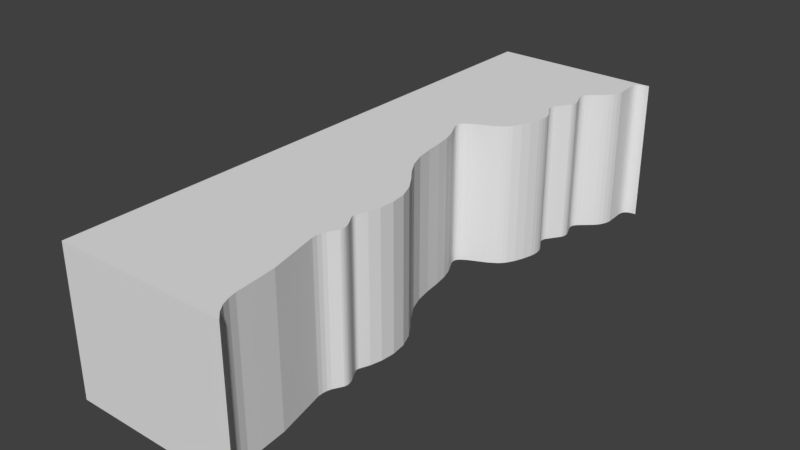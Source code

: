 # Source: dirt1.blend  (saved by Blender 2.78.0; exported with 4.5.12 LTS)
import bpy
from mathutils import Matrix  # noqa: F401  (used for matrix-valued properties, if any)

bpy.ops.wm.read_factory_settings(use_empty=True)
scene = bpy.context.scene
scene.name = 'Scene'

# ---- collections
col_collection_1 = bpy.data.collections.new('Collection 1'); scene.collection.children.link(col_collection_1)

# ---- world
world_world = bpy.data.worlds.new('World'); scene.world = world_world
world_world.color = (0.05088, 0.05088, 0.05088)
world_world.use_sun_shadow = False
world_world.sun_shadow_jitter_overblur = 0.0
world_world.cycles.sampling_method = 'MANUAL'

# ---- meshes
me_dirt1 = bpy.data.meshes.new('Dirt1')
me_dirt1.from_pydata([(0.4428, 1.27, 0.3175), (0.4254, 1.269, 0.3175), (0.4428, 1.27, -0.3175), (0.4254, 1.269, -0.3175), (0.4117, 1.265, 0.3175), (0.4117, 1.265, -0.3175), (0.4015, 1.26, 0.3175), (0.4015, 1.26, -0.3175), (0.3974, 1.257, 0.3175), (0.3974, 1.257, -0.3175), (0.394, 1.254, 0.3175), (0.394, 1.254, -0.3175), (0.3912, 1.25, 0.3175), (0.3912, 1.25, -0.3175), (0.389, 1.246, 0.3175), (0.389, 1.246, -0.3175), (0.3859, 1.238, 0.3175), (0.3859, 1.238, -0.3175), (0.3839, 1.218, 0.3175), (0.3839, 1.218, -0.3175), (0.3878, 1.126, 0.3175), (0.3878, 1.126, -0.3175), (0.3834, 1.105, 0.3175), (0.3834, 1.105, -0.3175), (0.3754, 1.084, 0.3175), (0.3754, 1.084, -0.3175), (0.3637, 1.065, 0.3175), (0.3637, 1.065, -0.3175), (0.3489, 1.048, 0.3175), (0.3489, 1.048, -0.3175), (0.3146, 1.018, 0.3175), (0.3146, 1.018, -0.3175), (0.2986, 1.004, 0.3175), (0.2986, 1.004, -0.3175), (0.2863, 0.9904, 0.3175), (0.2863, 0.9904, -0.3175), (0.2821, 0.9835, 0.3175), (0.2821, 0.9835, -0.3175), (0.2794, 0.9763, 0.3175), (0.2794, 0.9763, -0.3175), (0.2781, 0.969, 0.3175), (0.2781, 0.969, -0.3175), (0.2782, 0.9614, 0.3175), (0.2782, 0.9614, -0.3175), (0.2823, 0.9455, 0.3175), (0.2823, 0.9455, -0.3175), (0.2899, 0.9287, 0.3175), (0.2899, 0.9287, -0.3175), (0.3042, 0.8929, 0.3175), (0.3042, 0.8929, -0.3175), (0.3055, 0.8837, 0.3175), (0.3055, 0.8837, -0.3175), (0.3053, 0.8745, 0.3175), (0.3053, 0.8745, -0.3175), (0.3038, 0.8654, 0.3175), (0.3038, 0.8654, -0.3175), (0.3008, 0.8563, 0.3175), (0.3008, 0.8563, -0.3175), (0.2553, 0.7886, 0.3175), (0.2553, 0.7886, -0.3175), (0.2522, 0.7811, 0.3175), (0.2522, 0.7811, -0.3175), (0.2505, 0.7737, 0.3175), (0.2505, 0.7737, -0.3175), (0.2503, 0.7664, 0.3175), (0.2503, 0.7664, -0.3175), (0.2515, 0.7593, 0.3175), (0.2515, 0.7593, -0.3175), (0.254, 0.7522, 0.3175), (0.254, 0.7522, -0.3175), (0.2577, 0.7451, 0.3175), (0.2577, 0.7451, -0.3175), (0.2674, 0.7306, 0.3175), (0.2674, 0.7306, -0.3175), (0.2874, 0.6985, 0.3175), (0.2874, 0.6985, -0.3175), (0.2941, 0.6803, 0.3175), (0.2941, 0.6803, -0.3175), (0.2973, 0.6606, 0.3175), (0.2973, 0.6606, -0.3175), (0.297, 0.6395, 0.3175), (0.297, 0.6395, -0.3175), (0.2937, 0.6177, 0.3175), (0.2937, 0.6177, -0.3175), (0.2818, 0.5738, 0.3175), (0.2818, 0.5738, -0.3175), (0.2661, 0.5326, 0.3175), (0.2661, 0.5326, -0.3175), (0.2461, 0.4967, 0.3175), (0.2461, 0.4967, -0.3175), (0.2334, 0.4811, 0.3175), (0.2334, 0.4811, -0.3175), (0.2184, 0.4673, 0.3175), (0.2184, 0.4673, -0.3175), (0.1822, 0.4442, 0.3175), (0.1822, 0.4442, -0.3175), (0.104, 0.4078, 0.3175), (0.104, 0.4078, -0.3175), (0.07614, 0.3895, 0.3175), (0.07614, 0.3895, -0.3175), (0.06741, 0.3797, 0.3175), (0.06741, 0.3797, -0.3175), (0.06452, 0.3746, 0.3175), (0.06452, 0.3746, -0.3175), (0.06264, 0.3693, 0.3175), (0.06264, 0.3693, -0.3175), (0.06177, 0.3638, 0.3175), (0.06177, 0.3638, -0.3175), (0.0619, 0.3581, 0.3175), (0.0619, 0.3581, -0.3175), (0.06493, 0.3459, 0.3175), (0.06493, 0.3459, -0.3175), (0.07987, 0.3167, 0.3175), (0.07987, 0.3167, -0.3175), (0.09987, 0.2776, 0.3175), (0.09987, 0.2776, -0.3175), (0.1169, 0.2255, 0.3175), (0.1169, 0.2255, -0.3175), (0.1283, 0.1608, 0.3175), (0.1283, 0.1608, -0.3175), (0.1369, 0.08805, 0.3175), (0.1369, 0.08805, -0.3175), (0.1507, 0.01518, 0.3175), (0.1507, 0.01518, -0.3175), (0.1755, -0.05176, 0.3175), (0.1755, -0.05176, -0.3175), (0.2116, -0.1112, 0.3175), (0.2116, -0.1112, -0.3175), (0.2536, -0.1661, 0.3175), (0.2536, -0.1661, -0.3175), (0.2916, -0.2229, 0.3175), (0.2916, -0.2229, -0.3175), (0.317, -0.2859, 0.3175), (0.317, -0.2859, -0.3175), (0.3265, -0.3534, 0.3175), (0.3265, -0.3534, -0.3175), (0.3219, -0.4177, 0.3175), (0.3219, -0.4177, -0.3175), (0.3095, -0.4683, 0.3175), (0.3095, -0.4683, -0.3175), (0.2965, -0.5009, 0.3175), (0.2965, -0.5009, -0.3175), (0.292, -0.5118, 0.3175), (0.292, -0.5118, -0.3175), (0.2907, -0.5165, 0.3175), (0.2907, -0.5165, -0.3175), (0.2902, -0.521, 0.3175), (0.2902, -0.521, -0.3175), (0.2905, -0.5255, 0.3175), (0.2905, -0.5255, -0.3175), (0.2916, -0.5303, 0.3175), (0.2916, -0.5303, -0.3175), (0.2965, -0.5411, 0.3175), (0.2965, -0.5411, -0.3175), (0.3133, -0.5688, 0.3175), (0.3133, -0.5688, -0.3175), (0.3218, -0.5846, 0.3175), (0.3218, -0.5846, -0.3175), (0.3275, -0.6004, 0.3175), (0.3275, -0.6004, -0.3175), (0.3288, -0.608, 0.3175), (0.3288, -0.608, -0.3175), (0.329, -0.6153, 0.3175), (0.329, -0.6153, -0.3175), (0.3281, -0.6224, 0.3175), (0.3281, -0.6224, -0.3175), (0.3261, -0.6292, 0.3175), (0.3261, -0.6292, -0.3175), (0.3112, -0.656, 0.3175), (0.3112, -0.656, -0.3175), (0.3032, -0.6709, 0.3175), (0.3032, -0.6709, -0.3175), (0.2973, -0.6881, 0.3175), (0.2973, -0.6881, -0.3175), (0.2945, -0.708, 0.3175), (0.2945, -0.708, -0.3175), (0.2952, -0.7307, 0.3175), (0.2952, -0.7307, -0.3175), (0.3462, -0.9524, 0.3175), (0.3462, -0.9524, -0.3175), (0.3557, -1.05, 0.3175), (0.3557, -1.05, -0.3175), (0.3634, -1.133, 0.3175), (0.3634, -1.133, -0.3175), (0.3717, -1.169, 0.3175), (0.3717, -1.169, -0.3175), (0.386, -1.204, 0.3175), (0.386, -1.204, -0.3175), (0.4089, -1.237, 0.3175), (0.4089, -1.237, -0.3175), (0.4428, -1.27, 0.3175), (0.4428, -1.27, -0.3175), (-0.3192, 1.27, -0.3175), (-0.3192, -1.27, -0.3175), (-0.3192, 1.27, 0.3175), (-0.3192, -1.27, 0.3175)], [], [(0, 1, 2), (2, 1, 3), (3, 1, 4), (3, 4, 5), (5, 4, 6), (5, 6, 7), (7, 6, 8), (7, 8, 9), (9, 8, 10), (9, 10, 11), (11, 10, 12), (11, 12, 13), (13, 12, 14), (13, 14, 15), (15, 14, 16), (15, 16, 17), (17, 16, 18), (17, 18, 19), (19, 18, 20), (19, 20, 21), (21, 20, 22), (21, 22, 23), (23, 22, 24), (23, 24, 25), (25, 24, 26), (25, 26, 27), (27, 26, 28), (27, 28, 29), (29, 28, 30), (29, 30, 31), (31, 30, 32), (31, 32, 33), (33, 32, 34), (33, 34, 35), (35, 34, 36), (35, 36, 37), (37, 36, 38), (37, 38, 39), (39, 38, 40), (39, 40, 41), (41, 40, 42), (41, 42, 43), (43, 42, 44), (43, 44, 45), (45, 44, 46), (45, 46, 47), (47, 46, 48), (47, 48, 49), (49, 48, 50), (49, 50, 51), (51, 50, 52), (51, 52, 53), (53, 52, 54), (53, 54, 55), (55, 54, 56), (55, 56, 57), (57, 56, 58), (57, 58, 59), (59, 58, 60), (59, 60, 61), (61, 60, 62), (61, 62, 63), (63, 62, 64), (63, 64, 65), (65, 64, 66), (65, 66, 67), (67, 66, 68), (67, 68, 69), (69, 68, 70), (69, 70, 71), (71, 70, 72), (71, 72, 73), (73, 72, 74), (73, 74, 75), (75, 74, 76), (75, 76, 77), (77, 76, 78), (77, 78, 79), (79, 78, 80), (79, 80, 81), (81, 80, 82), (81, 82, 83), (83, 82, 84), (83, 84, 85), (85, 84, 86), (85, 86, 87), (87, 86, 88), (87, 88, 89), (89, 88, 90), (89, 90, 91), (91, 90, 92), (91, 92, 93), (93, 92, 94), (93, 94, 95), (95, 94, 96), (95, 96, 97), (97, 96, 98), (97, 98, 99), (99, 98, 100), (99, 100, 101), (101, 100, 102), (101, 102, 103), (103, 102, 104), (103, 104, 105), (105, 104, 106), (105, 106, 107), (107, 106, 108), (107, 108, 109), (109, 108, 110), (109, 110, 111), (111, 110, 112), (111, 112, 113), (113, 112, 114), (113, 114, 115), (115, 114, 116), (115, 116, 117), (117, 116, 118), (117, 118, 119), (119, 118, 120), (119, 120, 121), (121, 120, 122), (121, 122, 123), (123, 122, 124), (123, 124, 125), (125, 124, 126), (125, 126, 127), (127, 126, 128), (127, 128, 129), (129, 128, 130), (129, 130, 131), (131, 130, 132), (131, 132, 133), (133, 132, 134), (133, 134, 135), (135, 134, 136), (135, 136, 137), (137, 136, 138), (137, 138, 139), (139, 138, 140), (139, 140, 141), (141, 140, 142), (141, 142, 143), (143, 142, 144), (143, 144, 145), (145, 144, 146), (145, 146, 147), (147, 146, 148), (147, 148, 149), (149, 148, 150), (149, 150, 151), (151, 150, 152), (151, 152, 153), (153, 152, 154), (153, 154, 155), (155, 154, 156), (155, 156, 157), (157, 156, 158), (157, 158, 159), (159, 158, 160), (159, 160, 161), (161, 160, 162), (161, 162, 163), (163, 162, 164), (163, 164, 165), (165, 164, 166), (165, 166, 167), (167, 166, 168), (167, 168, 169), (169, 168, 170), (169, 170, 171), (171, 170, 172), (171, 172, 173), (173, 172, 174), (173, 174, 175), (175, 174, 176), (175, 176, 177), (177, 176, 178), (177, 178, 179), (179, 178, 180), (179, 180, 181), (181, 180, 182), (181, 182, 183), (183, 182, 184), (183, 184, 185), (185, 184, 186), (185, 186, 187), (187, 186, 188), (187, 188, 189), (189, 188, 190), (189, 190, 191), (2, 3, 192), (192, 3, 5), (192, 5, 7), (7, 9, 192), (192, 9, 11), (192, 11, 13), (13, 15, 192), (192, 15, 17), (192, 17, 35), (35, 17, 33), (33, 17, 19), (33, 19, 31), (31, 19, 29), (29, 19, 27), (27, 19, 25), (25, 19, 21), (25, 21, 23), (35, 37, 192), (192, 37, 39), (192, 39, 41), (192, 41, 61), (61, 41, 43), (61, 43, 59), (59, 43, 45), (59, 45, 47), (59, 47, 57), (57, 47, 49), (57, 49, 55), (55, 49, 51), (55, 51, 53), (61, 63, 192), (192, 63, 99), (192, 99, 101), (99, 63, 97), (97, 63, 65), (97, 65, 95), (95, 65, 67), (95, 67, 69), (71, 91, 69), (69, 91, 93), (69, 93, 95), (73, 85, 71), (71, 85, 87), (71, 87, 89), (85, 73, 83), (83, 73, 75), (83, 75, 81), (81, 75, 77), (81, 77, 79), (89, 91, 71), (101, 103, 192), (192, 103, 105), (192, 105, 107), (107, 109, 192), (192, 109, 193), (193, 109, 111), (193, 111, 121), (121, 111, 113), (121, 113, 119), (119, 113, 115), (119, 115, 117), (121, 123, 193), (193, 123, 125), (193, 125, 147), (147, 125, 127), (147, 127, 145), (145, 127, 129), (145, 129, 143), (143, 129, 141), (141, 129, 131), (141, 131, 139), (139, 131, 137), (137, 131, 135), (135, 131, 133), (147, 149, 193), (193, 149, 175), (193, 175, 177), (175, 149, 173), (173, 149, 151), (173, 151, 153), (155, 169, 153), (153, 169, 171), (153, 171, 173), (155, 157, 169), (169, 157, 159), (169, 159, 167), (167, 159, 165), (165, 159, 161), (165, 161, 163), (177, 179, 193), (193, 179, 181), (193, 181, 183), (183, 185, 193), (193, 185, 187), (193, 187, 189), (189, 191, 193), (192, 193, 194), (194, 193, 195), (2, 192, 0), (0, 192, 194), (193, 191, 195), (195, 191, 190), (190, 188, 195), (195, 188, 186), (195, 186, 184), (184, 182, 195), (195, 182, 180), (195, 180, 178), (178, 176, 195), (195, 176, 174), (195, 174, 148), (148, 174, 172), (148, 172, 150), (150, 172, 152), (152, 172, 170), (152, 170, 168), (166, 158, 168), (168, 158, 156), (168, 156, 154), (166, 164, 158), (158, 164, 160), (160, 164, 162), (154, 152, 168), (148, 146, 195), (195, 146, 124), (195, 124, 122), (124, 146, 126), (126, 146, 144), (126, 144, 128), (128, 144, 142), (128, 142, 140), (128, 140, 130), (130, 140, 138), (130, 138, 136), (136, 134, 130), (130, 134, 132), (122, 120, 195), (195, 120, 110), (195, 110, 108), (110, 120, 112), (112, 120, 118), (112, 118, 114), (114, 118, 116), (195, 108, 194), (194, 108, 106), (194, 106, 104), (104, 102, 194), (194, 102, 100), (194, 100, 98), (194, 98, 62), (62, 98, 96), (62, 96, 64), (64, 96, 94), (64, 94, 66), (66, 94, 68), (68, 94, 92), (68, 92, 90), (68, 90, 70), (70, 90, 88), (70, 88, 86), (86, 84, 70), (70, 84, 72), (72, 84, 82), (72, 82, 74), (74, 82, 80), (74, 80, 76), (76, 80, 78), (62, 60, 194), (194, 60, 40), (194, 40, 38), (40, 60, 42), (42, 60, 58), (42, 58, 44), (44, 58, 46), (46, 58, 56), (46, 56, 48), (48, 56, 54), (48, 54, 50), (50, 54, 52), (38, 36, 194), (194, 36, 34), (194, 34, 16), (16, 34, 32), (16, 32, 18), (18, 32, 30), (18, 30, 28), (28, 26, 18), (18, 26, 24), (18, 24, 20), (20, 24, 22), (16, 14, 194), (194, 14, 12), (194, 12, 10), (10, 8, 194), (194, 8, 6), (194, 6, 4), (4, 1, 194), (194, 1, 0)])
me_dirt1.use_remesh_preserve_volume = False
me_dirt1.use_remesh_preserve_attributes = False
me_dirt1.use_mirror_vertex_groups = False
me_dirt1.update()

# ---- objects
ob_dirt1 = bpy.data.objects.new('Dirt1', me_dirt1)

# ---- transforms, parenting, visibility, modifiers, constraints
ob_dirt1.location = (0.3192, 1.27, 0.3175)
ob_dirt1.lineart.crease_threshold = 0.0

# ---- collection membership
col_collection_1.objects.link(ob_dirt1)

# ---- scene / render settings (as saved in the file)
scene.frame_start = 1; scene.frame_end = 250; scene.frame_set(1)
scene.render.engine = 'BLENDER_EEVEE_NEXT'
scene.render.resolution_percentage = 50
scene.render.dither_intensity = 0.0
scene.cycles.use_denoising = False
scene.cycles.samples = 128
scene.cycles.sampling_pattern = 'TABULATED_SOBOL'
scene.cycles.light_sampling_threshold = 0.0
scene.cycles.use_adaptive_sampling = False
scene.cycles.use_light_tree = False
scene.cycles.blur_glossy = 0.0
scene.cycles.sample_clamp_indirect = 0.0
scene.view_settings.view_transform = 'Standard'
bpy.context.view_layer.update()

# ---- added for rendering (the .blend has no active camera and no usable light): camera, sun
cam_auto = bpy.data.cameras.new('AutoCamera')
cam_auto.lens = 50.0
cam_auto.sensor_width = 36.0
cam_auto.clip_end = 1000.0
ob_auto_camera = bpy.data.objects.new('AutoCamera', cam_auto)
scene.collection.objects.link(ob_auto_camera)
ob_auto_camera.location = (2.90391, -1.75749, 2.33583)
ob_auto_camera.rotation_euler = (1.09748, -7.21219e-08, 0.694738)
scene.camera = ob_auto_camera
light_auto_sun = bpy.data.lights.new('AutoSun', 'SUN')
light_auto_sun.energy = 3.0
light_auto_sun.angle = 0.0523599
ob_auto_sun = bpy.data.objects.new('AutoSun', light_auto_sun)
scene.collection.objects.link(ob_auto_sun)
ob_auto_sun.rotation_euler = (0.872665, 0.174533, 0.523599)
bpy.context.view_layer.update()

